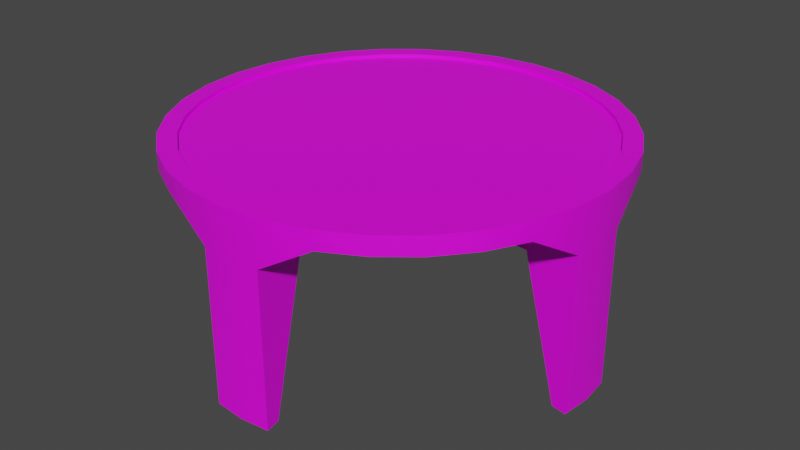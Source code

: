# Source: mesa.blend  (saved by Blender 2.91.10; exported with 4.5.12 LTS)
import bpy
from mathutils import Matrix  # noqa: F401  (used for matrix-valued properties, if any)

bpy.ops.wm.read_factory_settings(use_empty=True)
scene = bpy.context.scene
scene.name = 'Scene'

# ---- collections
col_collection = bpy.data.collections.new('Collection'); scene.collection.children.link(col_collection)

# ---- images (referenced by path relative to the original .blend; pixels are not part of the script)
import os
ASSET_DIR = os.environ.get("B2B_ASSET_DIR", "")  # directory of the original .blend (textures are referenced by path, not embedded)
HERE = os.path.dirname(os.path.abspath(__file__))  # packed textures are extracted next to this script under _unpacked/

def load_image(name, relpath, width, height, colorspace="sRGB"):
    """Load a texture the original file referenced (path relative to the .blend, or extracted next to this script)."""
    p = next((c for c in (os.path.join(HERE, relpath), os.path.join(ASSET_DIR, relpath)) if relpath and os.path.exists(c)), "")
    if p:
        img = bpy.data.images.load(p, check_existing=True)
        img.name = name
    else:  # same state as the original file: an image datablock whose file is absent (Cycles renders it pink)
        img = bpy.data.images.new(name, width, height)
        img.source = "FILE"
        img.filepath = "//" + (relpath or name)
    img.colorspace_settings.name = colorspace
    return img
img_mesa_png = load_image('Mesa.png', 'Texture/Mesa.png', 1024, 1024, 'sRGB')

# ---- materials (node trees are filled in below, after node groups)
mat_material_001 = bpy.data.materials.new('Material.001')
mat_material_001.use_transparent_shadow = False

# ---- node groups
ng_auto_smooth = bpy.data.node_groups.new('Auto Smooth', 'GeometryNodeTree')
_s = ng_auto_smooth.interface.new_socket(name='Geometry', in_out='OUTPUT', socket_type='NodeSocketGeometry')
_s = ng_auto_smooth.interface.new_socket(name='Geometry', in_out='INPUT', socket_type='NodeSocketGeometry')
_s = ng_auto_smooth.interface.new_socket(name='Angle', in_out='INPUT', socket_type='NodeSocketFloat')
_s.subtype = 'ANGLE'
_s.min_value = 0.0
_s.max_value = 3.142
ng_auto_smooth.is_modifier = True
_N = ng_auto_smooth.nodes; _L = ng_auto_smooth.links
n0 = _N.new('NodeGroupOutput'); n0.name = 'Group Output'; n0.location = (480, -100)
n1 = _N.new('NodeGroupInput'); n1.name = 'Group Input'; n1.location = (-420, -300)
n2 = _N.new('NodeGroupInput'); n2.name = 'Group Input.001'; n2.location = (-60, -100)
n3 = _N.new('GeometryNodeSetShadeSmooth'); n3.name = 'Set Shade Smooth'; n3.location = (120, -100)
n3.domain = 'EDGE'
n4 = _N.new('GeometryNodeSetShadeSmooth'); n4.name = 'Set Shade Smooth.001'; n4.location = (300, -100)
n5 = _N.new('GeometryNodeInputMeshEdgeAngle'); n5.name = 'Edge Angle'; n5.location = (-420, -220)
n6 = _N.new('GeometryNodeInputEdgeSmooth'); n6.name = 'Is Edge Smooth'; n6.location = (-60, -160)
n7 = _N.new('GeometryNodeInputShadeSmooth'); n7.name = 'Is Face Smooth'; n7.location = (-240, -340)
n8 = _N.new('FunctionNodeBooleanMath'); n8.name = 'Boolean Math'; n8.location = (-60, -220)
n9 = _N.new('FunctionNodeCompare'); n9.name = 'Compare'; n9.location = (-240, -180)
n9.operation = 'LESS_EQUAL'
_L.new(n5.outputs[0], n9.inputs[0])
_L.new(n4.outputs[0], n0.inputs[0])
_L.new(n1.outputs[1], n9.inputs[1])
_L.new(n9.outputs[0], n8.inputs[0])
_L.new(n7.outputs[0], n8.inputs[1])
_L.new(n2.outputs[0], n3.inputs[0])
_L.new(n6.outputs[0], n3.inputs[1])
_L.new(n3.outputs[0], n4.inputs[0])
_L.new(n8.outputs[0], n3.inputs[2])
n0.is_active_output = True

# ---- material node trees
mat_material_001.use_nodes = True; mat_material_001.node_tree.nodes.clear()
_N = mat_material_001.node_tree.nodes; _L = mat_material_001.node_tree.links
n0 = _N.new('ShaderNodeBsdfPrincipled'); n0.name = 'Principled BSDF'; n0.location = (10, 300)
n0.distribution = 'GGX'
n0.subsurface_method = 'BURLEY'
n0.inputs[3].default_value = 1.45
n0.inputs[27].default_value = (0.0, 0.0, 0.0, 1.0)
n0.inputs[28].default_value = 1.0
n1 = _N.new('ShaderNodeOutputMaterial'); n1.name = 'Material Output'; n1.location = (300, 300)
n2 = _N.new('ShaderNodeTexImage'); n2.name = 'Image Texture'; n2.location = (-319, 197)
n2.image = img_mesa_png
_L.new(n0.outputs[0], n1.inputs[0])
_L.new(n2.outputs[0], n0.inputs[0])
n1.is_active_output = True

# ---- world
world_world = bpy.data.worlds.new('World'); scene.world = world_world
world_world.use_nodes = True; world_world.node_tree.nodes.clear()
_N = world_world.node_tree.nodes; _L = world_world.node_tree.links
n0 = _N.new('ShaderNodeOutputWorld'); n0.name = 'World Output'; n0.location = (300, 300)
n1 = _N.new('ShaderNodeBackground'); n1.name = 'Background'; n1.location = (10, 300)
n1.inputs[0].default_value = (0.05088, 0.05088, 0.05088, 1.0)
_L.new(n1.outputs[0], n0.inputs[0])
n0.is_active_output = True
world_world.color = (0.05088, 0.05088, 0.05088)
world_world.use_sun_shadow = False
world_world.sun_shadow_jitter_overblur = 0.0

# ---- meshes
me_cylinder_001 = bpy.data.meshes.new('Cylinder.001')
me_cylinder_001.from_pydata([(1.148e-06, 10.24, -3.567), (-8.563e-07, 13.74, -1.67), (1.414, 10.1, -3.567), (2.681, 13.48, -1.67), (3.873, 9.349, -3.408), (5.26, 12.7, -1.67), (5.622, 8.414, -3.408), (7.636, 11.43, -1.67), (7.156, 7.156, -3.408), (9.718, 9.718, -1.67), (8.414, 5.622, -3.408), (11.43, 7.636, -1.67), (9.349, 3.873, -3.408), (12.7, 5.26, -1.67), (10.1, 1.414, -3.567), (13.48, 2.681, -1.67), (10.24, 2.882e-07, -3.567), (13.74, -3.962e-07, -1.67), (10.1, -1.414, -3.567), (13.48, -2.681, -1.67), (9.349, -3.873, -3.408), (12.7, -5.26, -1.67), (8.414, -5.622, -3.408), (11.43, -7.636, -1.67), (7.156, -7.156, -3.408), (9.718, -9.718, -1.67), (5.622, -8.414, -3.408), (7.636, -11.43, -1.67), (3.873, -9.349, -3.408), (5.26, -12.7, -1.67), (1.414, -10.1, -3.567), (2.681, -13.48, -1.67), (-3.661e-06, -10.24, -3.567), (-5.194e-06, -13.74, -1.67), (-1.414, -10.1, -3.567), (-2.681, -13.48, -1.67), (-3.873, -9.349, -3.408), (-5.26, -12.7, -1.67), (-5.622, -8.414, -3.408), (-7.636, -11.43, -1.67), (-7.156, -7.156, -3.408), (-9.718, -9.718, -1.67), (-8.414, -5.622, -3.408), (-11.43, -7.636, -1.67), (-9.349, -3.873, -3.408), (-12.7, -5.26, -1.67), (-10.1, -1.414, -3.567), (-13.48, -2.681, -1.67), (-10.24, 9.353e-06, -3.567), (-13.74, 1.173e-05, -1.67), (-10.1, 1.414, -3.567), (-13.48, 2.681, -1.67), (-9.349, 3.873, -3.408), (-12.7, 5.26, -1.67), (-8.414, 5.622, -3.408), (-11.43, 7.636, -1.67), (-7.156, 7.156, -3.408), (-9.718, 9.718, -1.67), (-5.622, 8.414, -3.408), (-7.636, 11.43, -1.67), (-3.873, 9.349, -3.408), (-5.26, 12.7, -1.67), (-1.414, 10.1, -3.567), (-2.681, 13.48, -1.67), (1.506e-06, 14.73, -4.797), (2.097, 14.53, -4.797), (5.74, 13.86, -2.67), (8.334, 12.47, -2.67), (10.61, 10.61, -2.67), (12.47, 8.334, -2.67), (13.86, 5.74, -2.67), (14.53, 2.097, -4.797), (14.73, -4.303e-07, -4.797), (14.53, -2.097, -4.797), (13.86, -5.74, -2.67), (12.47, -8.334, -2.67), (10.61, -10.61, -2.67), (8.334, -12.47, -2.67), (5.74, -13.86, -2.67), (2.097, -14.53, -4.797), (-5.376e-06, -14.73, -4.797), (-2.097, -14.53, -4.797), (-5.74, -13.86, -2.67), (-8.334, -12.47, -2.67), (-10.61, -10.61, -2.67), (-12.47, -8.334, -2.67), (-13.86, -5.74, -2.67), (-14.53, -2.097, -4.797), (-14.73, 1.271e-05, -4.797), (-14.53, 2.097, -4.797), (-13.86, 5.74, -2.67), (-12.47, 8.334, -2.67), (-10.61, 10.61, -2.67), (-8.334, 12.47, -2.67), (-5.74, 13.86, -2.67), (-2.097, 14.53, -4.797), (-10.61, -10.61, -2.67), (-12.47, -8.334, -2.67), (1.506e-06, 14.73, -15.54), (2.097, 14.53, -15.54), (14.53, 2.097, -15.54), (14.73, -4.303e-07, -15.54), (14.53, -2.097, -15.54), (2.097, -14.53, -15.54), (-5.376e-06, -14.73, -15.54), (-2.097, -14.53, -15.54), (-14.53, -2.097, -15.54), (-14.73, 1.271e-05, -15.54), (-14.53, 2.097, -15.54), (-2.097, 14.53, -15.54), (1.207e-06, 13.65, -15.54), (1.886, 13.47, -15.54), (13.47, 1.886, -15.54), (13.65, -4.303e-07, -15.54), (13.47, -1.886, -15.54), (1.886, -13.47, -15.54), (-5.206e-06, -13.65, -15.54), (-1.886, -13.47, -15.54), (-13.47, -1.886, -15.54), (-13.65, 1.166e-05, -15.54), (-13.47, 1.886, -15.54), (-1.886, 13.47, -15.54), (2.926, 14.71, -1.67), (-5.084e-07, 15.0, -1.67), (5.74, 13.86, -1.67), (8.334, 12.47, -1.67), (10.61, 10.61, -1.67), (12.47, 8.334, -1.67), (13.86, 5.74, -1.67), (14.71, 2.926, -1.67), (15.0, -3.962e-07, -1.67), (14.71, -2.926, -1.67), (13.86, -5.74, -1.67), (12.47, -8.334, -1.67), (10.61, -10.61, -1.67), (8.334, -12.47, -1.67), (5.74, -13.86, -1.67), (2.926, -14.71, -1.67), (-5.396e-06, -15.0, -1.67), (-2.926, -14.71, -1.67), (-5.74, -13.86, -1.67), (-8.334, -12.47, -1.67), (-10.61, -10.61, -1.67), (-12.47, -8.334, -1.67), (-13.86, -5.74, -1.67), (-14.71, -2.926, -1.67), (-15.0, 1.296e-05, -1.67), (-14.71, 2.926, -1.67), (-13.86, 5.74, -1.67), (-12.47, 8.334, -1.67), (-10.61, 10.61, -1.67), (-8.334, 12.47, -1.67), (-5.74, 13.86, -1.67), (-2.926, 14.71, -1.67), (2.926, 14.71, -1.42), (-5.084e-07, 15.0, -1.42), (5.74, 13.86, -1.42), (8.334, 12.47, -1.42), (10.61, 10.61, -1.42), (12.47, 8.334, -1.42), (13.86, 5.74, -1.42), (14.71, 2.926, -1.42), (15.0, -3.962e-07, -1.42), (14.71, -2.926, -1.42), (13.86, -5.74, -1.42), (12.47, -8.334, -1.42), (10.61, -10.61, -1.42), (8.334, -12.47, -1.42), (5.74, -13.86, -1.42), (2.926, -14.71, -1.42), (-5.396e-06, -15.0, -1.42), (-2.926, -14.71, -1.42), (-5.74, -13.86, -1.42), (-8.334, -12.47, -1.42), (-10.61, -10.61, -1.42), (-12.47, -8.334, -1.42), (-13.86, -5.74, -1.42), (-14.71, -2.926, -1.42), (-15.0, 1.296e-05, -1.42), (-14.71, 2.926, -1.42), (-13.86, 5.74, -1.42), (-12.47, 8.334, -1.42), (-10.61, 10.61, -1.42), (-8.334, 12.47, -1.42), (-5.74, 13.86, -1.42), (-2.926, 14.71, -1.42), (2.681, 13.48, -1.42), (-8.563e-07, 13.74, -1.42), (5.26, 12.7, -1.42), (7.636, 11.43, -1.42), (9.718, 9.718, -1.42), (11.43, 7.636, -1.42), (12.7, 5.26, -1.42), (13.48, 2.681, -1.42), (13.74, -3.962e-07, -1.42), (13.48, -2.681, -1.42), (12.7, -5.26, -1.42), (11.43, -7.636, -1.42), (9.718, -9.718, -1.42), (7.636, -11.43, -1.42), (5.26, -12.7, -1.42), (2.681, -13.48, -1.42), (-5.194e-06, -13.74, -1.42), (-2.681, -13.48, -1.42), (-5.26, -12.7, -1.42), (-7.636, -11.43, -1.42), (-9.718, -9.718, -1.42), (-11.43, -7.636, -1.42), (-12.7, -5.26, -1.42), (-13.48, -2.681, -1.42), (-13.74, 1.173e-05, -1.42), (-13.48, 2.681, -1.42), (-12.7, 5.26, -1.42), (-11.43, 7.636, -1.42), (-9.718, 9.718, -1.42), (-7.636, 11.43, -1.42), (-5.26, 12.7, -1.42), (-2.681, 13.48, -1.42)], [], [(64, 123, 122, 65), (65, 122, 124, 66), (66, 124, 125, 67), (67, 125, 126, 68), (68, 126, 127, 69), (69, 127, 128, 70), (70, 128, 129, 71), (71, 129, 130, 72), (72, 130, 131, 73), (73, 131, 132, 74), (74, 132, 133, 75), (75, 133, 134, 76), (76, 134, 135, 77), (77, 135, 136, 78), (78, 136, 137, 79), (79, 137, 138, 80), (80, 138, 139, 81), (81, 139, 140, 82), (82, 140, 141, 83), (83, 141, 142, 84), (84, 142, 143, 85), (85, 143, 144, 86), (86, 144, 145, 87), (87, 145, 146, 88), (88, 146, 147, 89), (89, 147, 148, 90), (90, 148, 149, 91), (91, 149, 150, 92), (92, 150, 151, 93), (93, 151, 152, 94), (3, 1, 63, 61, 59, 57, 55, 53, 51, 49, 47, 45, 43, 41, 39, 37, 35, 33, 31, 29, 27, 25, 23, 21, 19, 17, 15, 13, 11, 9, 7, 5), (94, 152, 153, 95), (95, 153, 123, 64), (0, 2, 4, 6, 8, 10, 12, 14, 16, 18, 20, 22, 24, 26, 28, 30, 32, 34, 36, 38, 40, 42, 44, 46, 48, 50, 52, 54, 56, 58, 60, 62), (18, 16, 113, 114), (4, 2, 65, 66), (6, 4, 66, 67), (8, 6, 67, 68), (10, 8, 68, 69), (12, 10, 69, 70), (14, 12, 70, 71), (64, 65, 99, 98), (32, 30, 115, 116), (20, 18, 73, 74), (22, 20, 74, 75), (24, 22, 75, 76), (26, 24, 76, 77), (28, 26, 77, 78), (30, 28, 78, 79), (2, 0, 110, 111), (71, 72, 101, 100), (36, 34, 81, 82), (38, 36, 82, 83), (40, 38, 83, 84), (44, 42, 85, 86), (46, 44, 86, 87), (16, 14, 112, 113), (88, 89, 108, 107), (52, 50, 89, 90), (54, 52, 90, 91), (56, 54, 91, 92), (58, 56, 92, 93), (60, 58, 93, 94), (62, 60, 94, 95), (95, 64, 98, 109), (111, 110, 98, 99), (113, 112, 100, 101), (114, 113, 101, 102), (116, 115, 103, 104), (117, 116, 104, 105), (119, 118, 106, 107), (120, 119, 107, 108), (110, 121, 109, 98), (48, 46, 118, 119), (34, 32, 116, 117), (0, 62, 121, 110), (50, 48, 119, 120), (79, 80, 104, 103), (14, 71, 100, 112), (65, 2, 111, 99), (30, 79, 103, 115), (72, 73, 102, 101), (46, 87, 106, 118), (87, 88, 107, 106), (62, 95, 109, 121), (73, 18, 114, 102), (81, 34, 117, 105), (80, 81, 105, 104), (89, 50, 120, 108), (35, 37, 204, 203), (3, 5, 188, 186), (142, 141, 173, 174), (33, 35, 203, 202), (1, 3, 186, 187), (133, 132, 164, 165), (31, 33, 202, 201), (124, 122, 154, 156), (29, 31, 201, 200), (150, 149, 181, 182), (141, 140, 172, 173), (27, 29, 200, 199), (132, 131, 163, 164), (25, 27, 199, 198), (149, 148, 180, 181), (23, 25, 198, 197), (122, 123, 155, 154), (140, 139, 171, 172), (21, 23, 197, 196), (131, 130, 162, 163), (19, 21, 196, 195), (148, 147, 179, 180), (17, 19, 195, 194), (139, 138, 170, 171), (15, 17, 194, 193), (130, 129, 161, 162), (13, 15, 193, 192), (147, 146, 178, 179), (11, 13, 192, 191), (63, 1, 187, 217), (138, 137, 169, 170), (61, 63, 217, 216), (187, 186, 154, 155), (186, 188, 156, 154), (188, 189, 157, 156), (189, 190, 158, 157), (190, 191, 159, 158), (191, 192, 160, 159), (192, 193, 161, 160), (193, 194, 162, 161), (194, 195, 163, 162), (195, 196, 164, 163), (196, 197, 165, 164), (197, 198, 166, 165), (198, 199, 167, 166), (199, 200, 168, 167), (200, 201, 169, 168), (201, 202, 170, 169), (202, 203, 171, 170), (203, 204, 172, 171), (204, 205, 173, 172), (205, 206, 174, 173), (206, 207, 175, 174), (207, 208, 176, 175), (208, 209, 177, 176), (209, 210, 178, 177), (210, 211, 179, 178), (211, 212, 180, 179), (212, 213, 181, 180), (213, 214, 182, 181), (214, 215, 183, 182), (215, 216, 184, 183), (216, 217, 185, 184), (217, 187, 155, 185), (151, 150, 182, 183), (125, 124, 156, 157), (5, 7, 189, 188), (37, 39, 205, 204), (134, 133, 165, 166), (39, 41, 206, 205), (7, 9, 190, 189), (143, 142, 174, 175), (41, 43, 207, 206), (152, 151, 183, 184), (9, 11, 191, 190), (126, 125, 157, 158), (43, 45, 208, 207), (135, 134, 166, 167), (45, 47, 209, 208), (144, 143, 175, 176), (47, 49, 210, 209), (153, 152, 184, 185), (127, 126, 158, 159), (49, 51, 211, 210), (136, 135, 167, 168), (51, 53, 212, 211), (145, 144, 176, 177), (53, 55, 213, 212), (123, 153, 185, 155), (128, 127, 159, 160), (55, 57, 214, 213), (137, 136, 168, 169), (57, 59, 215, 214), (146, 145, 177, 178), (59, 61, 216, 215), (129, 128, 160, 161), (42, 40, 96, 97)])
me_cylinder_001.polygons.foreach_set('use_smooth', [True] * 186)
_uv = me_cylinder_001.uv_layers.new(name='UVMap')
_uv.uv.foreach_set('vector', [0.8513, 0.5446, 0.8079, 0.5445, 0.8081, 0.5043, 0.8514, 0.5158, 0.8514, 0.5158, 0.8081, 0.5043, 0.8086, 0.4663, 0.8224, 0.4662, 0.8224, 0.4662, 0.8086, 0.4663, 0.8094, 0.4318, 0.8233, 0.4318, 0.8233, 0.4318, 0.8094, 0.4318, 0.8106, 0.4022, 0.8244, 0.4022, 0.4333, 0.9881, 0.4194, 0.9881, 0.4183, 0.9549, 0.4321, 0.9549, 0.4321, 0.9549, 0.4183, 0.9549, 0.4174, 0.9178, 0.4312, 0.9177, 0.4312, 0.9177, 0.4174, 0.9178, 0.4169, 0.8781, 0.4602, 0.8667, 0.4602, 0.8667, 0.4169, 0.8781, 0.4167, 0.8374, 0.4601, 0.8375, 0.4601, 0.8375, 0.4167, 0.8374, 0.4169, 0.7973, 0.4602, 0.8088, 0.4602, 0.8088, 0.4169, 0.7973, 0.4174, 0.7593, 0.4312, 0.7592, 0.4312, 0.7592, 0.4174, 0.7593, 0.4183, 0.7248, 0.4321, 0.7247, 0.4321, 0.7247, 0.4183, 0.7248, 0.4194, 0.6952, 0.4333, 0.6951, 0.6288, 0.6951, 0.615, 0.6951, 0.6139, 0.662, 0.6277, 0.6619, 0.6277, 0.6619, 0.6139, 0.662, 0.613, 0.6248, 0.6268, 0.6248, 0.6268, 0.6248, 0.613, 0.6248, 0.6125, 0.5851, 0.6558, 0.5737, 0.6558, 0.5737, 0.6125, 0.5851, 0.6123, 0.5445, 0.6557, 0.5446, 0.6557, 0.5446, 0.6123, 0.5445, 0.6125, 0.5043, 0.6558, 0.5158, 0.6558, 0.5158, 0.6125, 0.5043, 0.613, 0.4663, 0.6268, 0.4662, 0.6268, 0.4662, 0.613, 0.4663, 0.6139, 0.4318, 0.6277, 0.4318, 0.6277, 0.4318, 0.6139, 0.4318, 0.615, 0.4022, 0.6288, 0.4022, 0.4333, 0.6951, 0.4194, 0.6951, 0.4183, 0.662, 0.4321, 0.6619, 0.4321, 0.6619, 0.4183, 0.662, 0.4174, 0.6248, 0.4312, 0.6248, 0.4312, 0.6248, 0.4174, 0.6248, 0.4169, 0.5851, 0.4602, 0.5737, 0.4602, 0.5737, 0.4169, 0.5851, 0.4167, 0.5445, 0.4601, 0.5446, 0.4601, 0.5446, 0.4167, 0.5445, 0.4169, 0.5043, 0.4602, 0.5158, 0.4602, 0.5158, 0.4169, 0.5043, 0.4174, 0.4663, 0.4312, 0.4662, 0.4312, 0.4662, 0.4174, 0.4663, 0.4183, 0.4318, 0.4321, 0.4318, 0.4321, 0.4318, 0.4183, 0.4318, 0.4194, 0.4022, 0.4333, 0.4022, 0.8244, 0.6951, 0.8106, 0.6951, 0.8094, 0.662, 0.8233, 0.6619, 0.8233, 0.6619, 0.8094, 0.662, 0.8086, 0.6248, 0.8224, 0.6248, 0.1341, 0.7846, 0.09964, 0.7703, 0.06864, 0.7496, 0.04227, 0.7233, 0.02155, 0.6922, 0.007276, 0.6578, 0.0, 0.6212, 0.0, 0.5839, 0.007276, 0.5473, 0.02155, 0.5129, 0.04227, 0.4819, 0.06864, 0.4555, 0.09964, 0.4348, 0.1341, 0.4205, 0.1707, 0.4132, 0.208, 0.4132, 0.2445, 0.4205, 0.279, 0.4348, 0.31, 0.4555, 0.3364, 0.4819, 0.3571, 0.5129, 0.3714, 0.5473, 0.3786, 0.5839, 0.3786, 0.6212, 0.3714, 0.6578, 0.3571, 0.6922, 0.3364, 0.7233, 0.31, 0.7496, 0.279, 0.7703, 0.2445, 0.7846, 0.208, 0.7919, 0.1707, 0.7919, 0.8224, 0.6248, 0.8086, 0.6248, 0.8081, 0.5851, 0.8514, 0.5737, 0.8514, 0.5737, 0.8081, 0.5851, 0.8079, 0.5445, 0.8513, 0.5446, 0.4726, 0.2011, 0.4745, 0.1815, 0.4849, 0.1475, 0.4979, 0.1233, 0.5153, 0.102, 0.5365, 0.08463, 0.5607, 0.07168, 0.5948, 0.06127, 0.6143, 0.05934, 0.6339, 0.06127, 0.6679, 0.07168, 0.6922, 0.08463, 0.7134, 0.102, 0.7308, 0.1233, 0.7437, 0.1475, 0.7542, 0.1815, 0.7561, 0.2011, 0.7542, 0.2207, 0.7437, 0.2547, 0.7308, 0.2789, 0.7134, 0.3001, 0.6922, 0.3176, 0.6679, 0.3305, 0.6339, 0.3409, 0.6143, 0.3428, 0.5948, 0.3409, 0.5607, 0.3305, 0.5365, 0.3176, 0.5153, 0.3001, 0.4979, 0.2789, 0.4849, 0.2547, 0.4745, 0.2207, 0.09493, 0.9597, 0.07553, 0.9596, 0.0783, 0.7919, 0.1042, 0.792, 0.4849, 0.1475, 0.4745, 0.1815, 0.4132, 0.1721, 0.4225, 0.1216, 0.4979, 0.1233, 0.4849, 0.1475, 0.4225, 0.1216, 0.4417, 0.08574, 0.5153, 0.102, 0.4979, 0.1233, 0.4417, 0.08574, 0.4675, 0.05428, 0.5365, 0.08463, 0.5153, 0.102, 0.4675, 0.05428, 0.499, 0.02846, 0.5607, 0.07168, 0.5365, 0.08463, 0.499, 0.02846, 0.5349, 0.009272, 0.5948, 0.06127, 0.5607, 0.07168, 0.5349, 0.009272, 0.5853, 0.0, 0.8513, 0.5446, 0.8514, 0.5158, 1.0, 0.5154, 0.9999, 0.5441, 0.8937, 0.3429, 0.8741, 0.343, 0.8703, 0.1753, 0.8965, 0.1752, 0.6679, 0.07168, 0.6339, 0.06127, 0.6434, 0.0, 0.6938, 0.009272, 0.6922, 0.08463, 0.6679, 0.07168, 0.6938, 0.009272, 0.7297, 0.02846, 0.7134, 0.102, 0.6922, 0.08463, 0.7297, 0.02846, 0.7612, 0.05428, 0.7308, 0.1233, 0.7134, 0.102, 0.7612, 0.05428, 0.787, 0.08574, 0.7437, 0.1475, 0.7308, 0.1233, 0.787, 0.08574, 0.8062, 0.1216, 0.7542, 0.1815, 0.7437, 0.1475, 0.8062, 0.1216, 0.8154, 0.1721, 0.147, 0.9597, 0.1276, 0.9596, 0.1304, 0.7919, 0.1562, 0.792, 0.4602, 0.8667, 0.4601, 0.8375, 0.6087, 0.8371, 0.6088, 0.8662, 0.7437, 0.2547, 0.7542, 0.2207, 0.8154, 0.2301, 0.8062, 0.2805, 0.7308, 0.2789, 0.7437, 0.2547, 0.8062, 0.2805, 0.787, 0.3164, 0.7134, 0.3001, 0.7308, 0.2789, 0.787, 0.3164, 0.7612, 0.3479, 0.6679, 0.3305, 0.6922, 0.3176, 0.7297, 0.3737, 0.6938, 0.3929, 0.6339, 0.3409, 0.6679, 0.3305, 0.6938, 0.3929, 0.6434, 0.4022, 0.07553, 0.9596, 0.05587, 0.9597, 0.05208, 0.792, 0.0783, 0.7919, 0.4601, 0.5446, 0.4602, 0.5158, 0.6088, 0.5154, 0.6087, 0.5441, 0.5607, 0.3305, 0.5948, 0.3409, 0.5853, 0.4022, 0.5349, 0.3929, 0.5365, 0.3176, 0.5607, 0.3305, 0.5349, 0.3929, 0.499, 0.3737, 0.5153, 0.3001, 0.5365, 0.3176, 0.499, 0.3737, 0.4675, 0.3479, 0.4979, 0.2789, 0.5153, 0.3001, 0.4675, 0.3479, 0.4417, 0.3164, 0.4849, 0.2547, 0.4979, 0.2789, 0.4417, 0.3164, 0.4225, 0.2805, 0.4745, 0.2207, 0.4849, 0.2547, 0.4225, 0.2805, 0.4132, 0.2301, 0.8514, 0.5737, 0.8513, 0.5446, 0.9999, 0.5441, 1.0, 0.5733, 0.6419, 0.7561, 0.6393, 0.7822, 0.6244, 0.7822, 0.6272, 0.7532, 0.3936, 0.7687, 0.3962, 0.7948, 0.3815, 0.7977, 0.3786, 0.7687, 0.3962, 0.7426, 0.3936, 0.7687, 0.3786, 0.7687, 0.3815, 0.7397, 0.3936, 0.7107, 0.3962, 0.7368, 0.3815, 0.7397, 0.3786, 0.7107, 0.3962, 0.6846, 0.3936, 0.7107, 0.3786, 0.7107, 0.3815, 0.6816, 0.6393, 0.7242, 0.6419, 0.7503, 0.6272, 0.7532, 0.6244, 0.7242, 0.6419, 0.6981, 0.6393, 0.7242, 0.6244, 0.7242, 0.6272, 0.6951, 0.6393, 0.7822, 0.6419, 0.8083, 0.6272, 0.8112, 0.6244, 0.7822, 0.02345, 0.9596, 0.003787, 0.9597, 0.0, 0.792, 0.02622, 0.7919, 0.9131, 0.343, 0.8937, 0.3429, 0.8965, 0.1752, 0.9224, 0.1753, 0.1276, 0.9596, 0.1079, 0.9597, 0.1042, 0.792, 0.1304, 0.7919, 0.04285, 0.9597, 0.02345, 0.9596, 0.02622, 0.7919, 0.05208, 0.792, 0.6558, 0.5737, 0.6557, 0.5446, 0.8043, 0.5441, 0.8044, 0.5733, 0.8044, 0.8711, 0.7496, 0.8381, 0.7901, 0.6951, 0.8044, 0.6991, 0.8703, 0.03202, 0.9241, 0.0, 0.9241, 0.1715, 0.9102, 0.1752, 0.8703, 0.176, 0.8154, 0.143, 0.856, 0.0, 0.8703, 0.003965, 0.4601, 0.8375, 0.4602, 0.8088, 0.6088, 0.8083, 0.6087, 0.8371, 0.8593, 0.8711, 0.8044, 0.8381, 0.845, 0.6951, 0.8593, 0.6991, 0.4602, 0.5737, 0.4601, 0.5446, 0.6087, 0.5441, 0.6088, 0.5733, 0.8703, 0.3519, 0.8154, 0.3189, 0.856, 0.176, 0.8703, 0.1799, 0.6419, 0.7272, 0.6957, 0.6951, 0.6957, 0.8666, 0.6818, 0.8703, 0.6957, 0.7272, 0.7496, 0.6951, 0.7496, 0.8666, 0.7356, 0.8703, 0.6557, 0.5446, 0.6558, 0.5158, 0.8044, 0.5154, 0.8043, 0.5441, 0.8593, 0.7272, 0.9131, 0.6951, 0.9131, 0.8666, 0.8992, 0.8703, 0.3907, 0.5068, 0.3912, 0.472, 0.3947, 0.4719, 0.3942, 0.5068, 0.3967, 0.5068, 0.3972, 0.472, 0.4006, 0.4719, 0.4001, 0.5068, 0.615, 0.4022, 0.6139, 0.4318, 0.6104, 0.4318, 0.6116, 0.4022, 0.3906, 0.5436, 0.3907, 0.5068, 0.3942, 0.5068, 0.394, 0.5436, 0.3965, 0.5436, 0.3967, 0.5068, 0.4001, 0.5068, 0.4, 0.5436, 0.4183, 0.7248, 0.4174, 0.7593, 0.414, 0.7593, 0.4148, 0.7248, 0.3907, 0.5809, 0.3906, 0.5436, 0.394, 0.5436, 0.3942, 0.5808, 0.8086, 0.4663, 0.8081, 0.5043, 0.8046, 0.5043, 0.8051, 0.4663, 0.3912, 0.6172, 0.3907, 0.5809, 0.3942, 0.5808, 0.3947, 0.6172, 0.4194, 0.4022, 0.4183, 0.4318, 0.4148, 0.4318, 0.416, 0.4022, 0.6139, 0.4318, 0.613, 0.4663, 0.6095, 0.4663, 0.6104, 0.4318, 0.392, 0.6512, 0.3912, 0.6172, 0.3947, 0.6172, 0.3955, 0.6512, 0.4174, 0.7593, 0.4169, 0.7973, 0.4134, 0.7973, 0.414, 0.7593, 0.3931, 0.6816, 0.392, 0.6512, 0.3955, 0.6512, 0.3965, 0.6816, 0.4183, 0.4318, 0.4174, 0.4663, 0.414, 0.4663, 0.4148, 0.4318, 0.386, 0.4404, 0.3871, 0.4133, 0.3906, 0.4132, 0.3895, 0.4404, 0.8081, 0.5043, 0.8079, 0.5445, 0.8044, 0.5445, 0.8046, 0.5043, 0.613, 0.4663, 0.6125, 0.5043, 0.609, 0.5043, 0.6095, 0.4663, 0.3853, 0.472, 0.386, 0.4404, 0.3895, 0.4404, 0.3887, 0.4719, 0.4169, 0.7973, 0.4167, 0.8374, 0.4132, 0.8374, 0.4134, 0.7973, 0.3848, 0.5068, 0.3853, 0.472, 0.3887, 0.4719, 0.3882, 0.5068, 0.4174, 0.4663, 0.4169, 0.5043, 0.4134, 0.5043, 0.414, 0.4663, 0.3846, 0.5436, 0.3848, 0.5068, 0.3882, 0.5068, 0.3881, 0.5436, 0.6125, 0.5043, 0.6123, 0.5445, 0.6088, 0.5445, 0.609, 0.5043, 0.3848, 0.5809, 0.3846, 0.5436, 0.3881, 0.5436, 0.3882, 0.5808, 0.4167, 0.8374, 0.4169, 0.8781, 0.4134, 0.8781, 0.4132, 0.8374, 0.3853, 0.6172, 0.3848, 0.5809, 0.3882, 0.5808, 0.3887, 0.6172, 0.4169, 0.5043, 0.4167, 0.5445, 0.4132, 0.5445, 0.4134, 0.5043, 0.386, 0.6512, 0.3853, 0.6172, 0.3887, 0.6172, 0.3895, 0.6512, 0.3967, 0.5809, 0.3965, 0.5436, 0.4, 0.5436, 0.4001, 0.5808, 0.6123, 0.5445, 0.6125, 0.5851, 0.609, 0.5851, 0.6088, 0.5445, 0.3972, 0.6172, 0.3967, 0.5809, 0.4001, 0.5808, 0.4006, 0.6172, 0.0173, 0.188, 0.0173, 0.2253, 0.0, 0.227, 0.0, 0.1863, 0.0173, 0.2253, 0.02458, 0.2618, 0.00794, 0.2669, 0.0, 0.227, 0.02458, 0.2618, 0.03885, 0.2963, 0.02352, 0.3045, 0.00794, 0.2669, 0.03885, 0.2963, 0.05957, 0.3273, 0.04613, 0.3383, 0.02352, 0.3045, 0.05957, 0.3273, 0.08594, 0.3537, 0.07491, 0.3671, 0.04613, 0.3383, 0.08594, 0.3537, 0.1169, 0.3744, 0.1088, 0.3897, 0.07491, 0.3671, 0.1169, 0.3744, 0.1514, 0.3887, 0.1464, 0.4053, 0.1088, 0.3897, 0.1514, 0.3887, 0.188, 0.3959, 0.1863, 0.4132, 0.1464, 0.4053, 0.188, 0.3959, 0.2253, 0.3959, 0.227, 0.4132, 0.1863, 0.4132, 0.2253, 0.3959, 0.2618, 0.3887, 0.2669, 0.4053, 0.227, 0.4132, 0.2618, 0.3887, 0.2963, 0.3744, 0.3045, 0.3897, 0.2669, 0.4053, 0.2963, 0.3744, 0.3273, 0.3537, 0.3383, 0.3671, 0.3045, 0.3897, 0.3273, 0.3537, 0.3537, 0.3273, 0.3671, 0.3383, 0.3383, 0.3671, 0.3537, 0.3273, 0.3744, 0.2963, 0.3897, 0.3045, 0.3671, 0.3383, 0.3744, 0.2963, 0.3887, 0.2618, 0.4053, 0.2669, 0.3897, 0.3045, 0.3887, 0.2618, 0.3959, 0.2253, 0.4132, 0.227, 0.4053, 0.2669, 0.3959, 0.2253, 0.3959, 0.188, 0.4132, 0.1863, 0.4132, 0.227, 0.3959, 0.188, 0.3887, 0.1514, 0.4053, 0.1464, 0.4132, 0.1863, 0.3887, 0.1514, 0.3744, 0.1169, 0.3897, 0.1088, 0.4053, 0.1464, 0.3744, 0.1169, 0.3537, 0.08594, 0.3671, 0.07491, 0.3897, 0.1088, 0.3537, 0.08594, 0.3273, 0.05957, 0.3383, 0.04613, 0.3671, 0.07491, 0.3273, 0.05957, 0.2963, 0.03885, 0.3045, 0.02352, 0.3383, 0.04613, 0.2963, 0.03885, 0.2618, 0.02458, 0.2669, 0.00794, 0.3045, 0.02352, 0.2618, 0.02458, 0.2253, 0.0173, 0.227, 0.0, 0.2669, 0.00794, 0.2253, 0.0173, 0.188, 0.0173, 0.1863, 0.0, 0.227, 0.0, 0.188, 0.0173, 0.1514, 0.02458, 0.1464, 0.00794, 0.1863, 0.0, 0.1514, 0.02458, 0.1169, 0.03885, 0.1088, 0.02352, 0.1464, 0.00794, 0.1169, 0.03885, 0.08594, 0.05957, 0.07491, 0.04613, 0.1088, 0.02352, 0.08594, 0.05957, 0.05957, 0.08594, 0.04613, 0.07491, 0.07491, 0.04613, 0.05957, 0.08594, 0.03885, 0.1169, 0.02352, 0.1088, 0.04613, 0.07491, 0.03885, 0.1169, 0.02458, 0.1514, 0.00794, 0.1464, 0.02352, 0.1088, 0.02458, 0.1514, 0.0173, 0.188, 0.0, 0.1863, 0.00794, 0.1464, 0.8094, 0.662, 0.8106, 0.6951, 0.8071, 0.6951, 0.806, 0.662, 0.8094, 0.4318, 0.8086, 0.4663, 0.8051, 0.4663, 0.806, 0.4318, 0.3972, 0.472, 0.398, 0.4404, 0.4014, 0.4404, 0.4006, 0.4719, 0.3912, 0.472, 0.392, 0.4404, 0.3955, 0.4404, 0.3947, 0.4719, 0.4194, 0.6952, 0.4183, 0.7248, 0.4148, 0.7248, 0.416, 0.6952, 0.392, 0.4404, 0.3931, 0.4133, 0.3965, 0.4132, 0.3955, 0.4404, 0.398, 0.4404, 0.399, 0.4133, 0.4025, 0.4132, 0.4014, 0.4404, 0.4183, 0.662, 0.4194, 0.6951, 0.416, 0.6951, 0.4148, 0.662, 0.3811, 0.6816, 0.3801, 0.6512, 0.3835, 0.6512, 0.3846, 0.6816, 0.8086, 0.6248, 0.8094, 0.662, 0.806, 0.662, 0.8051, 0.6248, 0.3871, 0.6816, 0.386, 0.6512, 0.3895, 0.6512, 0.3906, 0.6816, 0.8106, 0.4022, 0.8094, 0.4318, 0.806, 0.4318, 0.8071, 0.4022, 0.3801, 0.6512, 0.3793, 0.6172, 0.3828, 0.6172, 0.3835, 0.6512, 0.6139, 0.662, 0.615, 0.6951, 0.6116, 0.6951, 0.6104, 0.662, 0.3793, 0.6172, 0.3788, 0.5809, 0.3823, 0.5808, 0.3828, 0.6172, 0.4174, 0.6248, 0.4183, 0.662, 0.4148, 0.662, 0.414, 0.6248, 0.3788, 0.5809, 0.3786, 0.5436, 0.3821, 0.5436, 0.3823, 0.5808, 0.8081, 0.5851, 0.8086, 0.6248, 0.8051, 0.6248, 0.8046, 0.5851, 0.4183, 0.9549, 0.4194, 0.9881, 0.416, 0.9881, 0.4148, 0.9549, 0.3786, 0.5436, 0.3788, 0.5068, 0.3823, 0.5068, 0.3821, 0.5436, 0.613, 0.6248, 0.6139, 0.662, 0.6104, 0.662, 0.6095, 0.6248, 0.3788, 0.5068, 0.3793, 0.472, 0.3828, 0.4719, 0.3823, 0.5068, 0.4169, 0.5851, 0.4174, 0.6248, 0.414, 0.6248, 0.4134, 0.5851, 0.3793, 0.472, 0.3801, 0.4404, 0.3835, 0.4404, 0.3828, 0.4719, 0.8079, 0.5445, 0.8081, 0.5851, 0.8046, 0.5851, 0.8044, 0.5445, 0.4174, 0.9178, 0.4183, 0.9549, 0.4148, 0.9549, 0.414, 0.9178, 0.3801, 0.4404, 0.3811, 0.4133, 0.3846, 0.4132, 0.3835, 0.4404, 0.6125, 0.5851, 0.613, 0.6248, 0.6095, 0.6248, 0.609, 0.5851, 0.399, 0.6816, 0.398, 0.6512, 0.4014, 0.6512, 0.4025, 0.6816, 0.4167, 0.5445, 0.4169, 0.5851, 0.4134, 0.5851, 0.4132, 0.5445, 0.398, 0.6512, 0.3972, 0.6172, 0.4006, 0.6172, 0.4014, 0.6512, 0.4169, 0.8781, 0.4174, 0.9178, 0.414, 0.9178, 0.4134, 0.8781, 0.6922, 0.3176, 0.7134, 0.3001, 0.7612, 0.3479, 0.7297, 0.3737])
me_cylinder_001.materials.append(mat_material_001)
me_cylinder_001.use_remesh_fix_poles = True
me_cylinder_001.use_remesh_preserve_attributes = False
me_cylinder_001.use_mirror_vertex_groups = False
me_cylinder_001.update()

# ---- objects
ob_cylinder_001 = bpy.data.objects.new('Cylinder.001', me_cylinder_001)

# ---- transforms, parenting, visibility, modifiers, constraints
ob_cylinder_001.location = (0.0, 0.0, 0.0)
ob_cylinder_001.lineart.crease_threshold = 0.0
_vg = ob_cylinder_001.vertex_groups.new(name='Barras de metal')
_vg = ob_cylinder_001.vertex_groups.new(name='Borda buraco')
_m = ob_cylinder_001.modifiers.new('Solidify', 'SOLIDIFY')
_m.thickness = 0.05
_m.vertex_group = 'Barras de metal'
_m.use_quality_normals = True
_m.use_rim_only = True
_m = ob_cylinder_001.modifiers.new('Solidify.001', 'SOLIDIFY')
_m.vertex_group = 'Borda buraco'
_m.use_rim_only = True
_m = ob_cylinder_001.modifiers.new('Auto Smooth', 'NODES')
_m.node_group = ng_auto_smooth
_gi = [s.identifier for s in ng_auto_smooth.interface.items_tree if s.item_type == 'SOCKET' and s.in_out == 'INPUT']
_m[_gi[1]] = 0.5236  # Angle

# ---- collection membership
col_collection.objects.link(ob_cylinder_001)

# ---- scene / render settings (as saved in the file)
scene.frame_start = 1; scene.frame_end = 250; scene.frame_set(1)
scene.render.engine = 'BLENDER_EEVEE_NEXT'
scene.cycles.use_denoising = False
scene.cycles.samples = 128
scene.cycles.sampling_pattern = 'TABULATED_SOBOL'
scene.cycles.use_adaptive_sampling = False
scene.cycles.use_light_tree = False
scene.view_settings.view_transform = 'Filmic'
bpy.context.view_layer.update()

# ---- added for rendering (the .blend has no active camera and no usable light): camera, sun
cam_auto = bpy.data.cameras.new('AutoCamera')
cam_auto.lens = 50.0
cam_auto.sensor_width = 36.0
cam_auto.clip_end = 1000.0
ob_auto_camera = bpy.data.objects.new('AutoCamera', cam_auto)
scene.collection.objects.link(ob_auto_camera)
ob_auto_camera.location = (41.3718, -49.6461, 24.6158)
ob_auto_camera.rotation_euler = (1.09748, -7.21219e-08, 0.694738)
scene.camera = ob_auto_camera
light_auto_sun = bpy.data.lights.new('AutoSun', 'SUN')
light_auto_sun.energy = 3.0
light_auto_sun.angle = 0.0523599
ob_auto_sun = bpy.data.objects.new('AutoSun', light_auto_sun)
scene.collection.objects.link(ob_auto_sun)
ob_auto_sun.rotation_euler = (0.872665, 0.174533, 0.523599)
bpy.context.view_layer.update()
